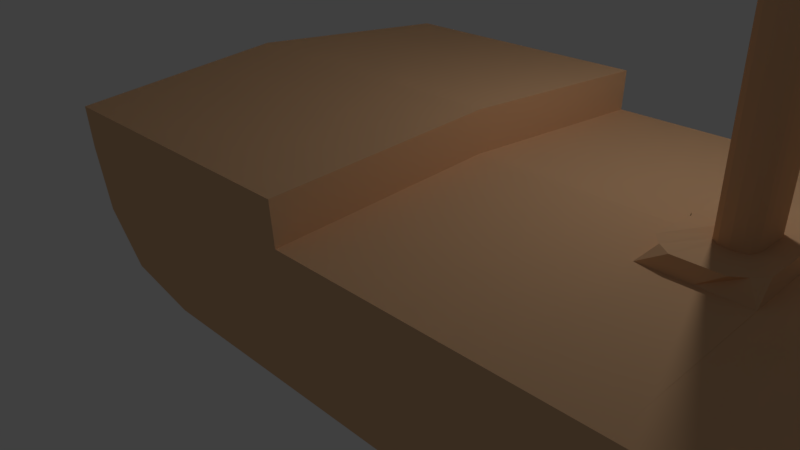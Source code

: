# Source: boat2.blend  (saved by Blender 2.77.0; exported with 4.5.12 LTS)
import bpy
from mathutils import Matrix  # noqa: F401  (used for matrix-valued properties, if any)

bpy.ops.wm.read_factory_settings(use_empty=True)
scene = bpy.context.scene
scene.name = 'Scene'

# ---- collections
col_collection_1 = bpy.data.collections.new('Collection 1'); scene.collection.children.link(col_collection_1)

# ---- materials (node trees are filled in below, after node groups)
mat_material = bpy.data.materials.new('Material')
mat_material.alpha_threshold = 0.0
mat_material.use_transparent_shadow = False
mat_material.diffuse_color = (0.8, 0.4902, 0.2739, 1.0)
mat_material.roughness = 0.5
mat_material.line_color = (0.0, 0.0, 0.0, 1.0)

# ---- material node trees

# ---- world
world_world = bpy.data.worlds.new('World'); scene.world = world_world
world_world.color = (0.05088, 0.05088, 0.05088)
world_world.use_sun_shadow = False
world_world.sun_shadow_jitter_overblur = 0.0
world_world.cycles.sampling_method = 'MANUAL'

# ---- cameras
cam_camera = bpy.data.cameras.new('Camera')
cam_camera.clip_end = 100.0
cam_camera.lens = 35.0
cam_camera.sensor_width = 32.0
cam_camera.sensor_height = 18.0
cam_camera.ortho_scale = 7.314
cam_camera.dof.focus_distance = 0.0
cam_camera.dof.aperture_fstop = 128.0

# ---- lights
light_lamp = bpy.data.lights.new('Lamp', 'POINT')
light_lamp.transmission_factor = 0.0
light_lamp.cutoff_distance = 30.0
light_lamp.energy = 100.0
light_lamp.shadow_buffer_clip_start = 1.001
light_lamp.shadow_soft_size = 0.1
light_lamp.shadow_maximum_resolution = 0.006
light_lamp.use_absolute_resolution = True

# ---- meshes
me_cube = bpy.data.meshes.new('Cube')
me_cube.from_pydata([(1.74, 0.9281, -1.755), (-1.74, 0.6576, -1.755), (1.74, 2.663, 1.724), (-1.74, 2.663, 1.724), (1.74, 0.0, -1.755), (-1.822, 0.0, -1.751), (1.74, 0.0, 1.876), (-2.011, 0.0, 1.886), (1.74, 1.839, -0.8246), (1.74, 2.336, 0.04514), (1.74, 2.575, 0.9149), (-1.74, 1.839, -0.8246), (-1.74, 2.336, 0.04514), (-1.74, 2.575, 0.9149), (-1.961, 0.0, 0.9132), (-1.915, 0.0, 0.04516), (-1.87, 0.0, -0.8229), (10.57, 2.575, 0.9149), (8.331, 0.9281, -1.755), (11.08, 2.663, 1.724), (7.274, 2.575, 0.9149), (7.274, 2.663, 1.724), (7.274, 0.9281, -1.755), (7.274, 0.0, -1.755), (7.274, 0.0, 1.876), (-2.011, 0.0, 2.381), (7.274, 1.839, -0.8246), (7.274, 2.336, 0.04514), (-1.739, 2.692, 2.219), (1.74, 2.692, 2.219), (9.858, 0.0, -1.755), (13.28, 0.0, 1.876), (10.86, 0.0, -0.8246), (9.399, 1.839, -0.8246), (10.1, 2.336, 0.04514), (12.45, 0.0, 0.9149), (11.61, 0.0, 0.04514), (1.74, 0.0, 2.372), (4.163, 2.336, 0.04514), (5.239, 2.336, 0.04514), (4.163, 1.839, -0.8246), (5.239, 1.839, -0.8246), (5.239, 0.0, -1.755), (4.163, 0.0, -1.755), (5.239, 0.9281, -1.755), (4.163, 0.9281, -1.755), (5.239, 2.575, 0.9149), (4.163, 2.575, 0.9149), (4.163, 2.663, 1.724), (5.239, 2.663, 1.724), (4.163, 0.0, 1.876), (5.239, 0.0, 1.876), (4.163, 2.336, 0.04514), (5.239, 2.336, 0.04514), (4.163, 1.839, -0.8246), (5.239, 1.839, -0.8246), (5.239, 0.0, -1.755), (4.163, 0.0, -1.755), (5.239, 0.9281, -1.755), (4.163, 0.9281, -1.755), (5.239, 2.575, 0.9149), (4.163, 2.575, 0.9149), (4.163, 2.663, 1.724), (5.239, 2.663, 1.724), (4.163, 0.0, 1.876), (5.239, 0.0, 1.876), (4.163, 2.661, 1.724), (5.239, 2.661, 1.724), (4.163, 0.0, 1.879), (5.239, 0.0, 1.879), (4.163, 0.7863, 1.834), (5.239, 0.7863, 1.834), (4.701, 0.7863, 1.834), (5.239, 0.0, 1.879), (4.163, 0.0, 1.879), (4.163, 0.7863, 1.834), (5.239, 0.0, 1.879), (5.239, 0.0, 1.879), (5.239, 0.7863, 1.834), (4.701, 0.7863, 1.834), (4.213, 0.0, 2.034), (4.306, 0.6603, 2.007), (5.213, 0.0, 2.041), (5.213, 0.0, 2.041), (5.09, 0.6697, 2.011), (4.707, 0.7619, 2.007), (4.2, 0.5503, 2.024), (5.217, 0.218, 2.024), (4.96, 0.7619, 2.007), (4.454, 0.7619, 2.007), (6.963, 0.4534, -1.755), (7.329, 1.301, 1.802), (9.097, 0.4534, -1.755), (12.69, 1.301, 1.802), (10.3, 0.8983, -0.8246), (11.14, 1.141, 0.04514), (11.91, 1.258, 0.9149), (5.241, 1.301, 1.802), (5.213, 0.5509, 2.024), (4.213, 0.0, 2.007), (4.547, 0.2394, 1.989), (4.962, 0.0, 2.014), (4.893, 0.2742, 1.983), (4.731, 0.308, 1.984), (4.513, 0.1623, 2.0), (4.955, 0.1524, 2.001), (4.833, 0.2947, 1.98), (4.619, 0.2906, 1.979), (4.935, 0.2237, 1.994), (4.504, 0.0, 2.02), (4.588, 0.2616, 3.507), (5.003, 0.0, 3.532), (4.934, 0.2964, 3.501), (4.772, 0.3302, 3.502), (4.554, 0.1845, 3.518), (4.996, 0.1745, 3.519), (4.874, 0.3169, 3.498), (4.66, 0.3128, 3.497), (4.976, 0.2458, 3.512), (4.545, 0.0, 3.538), (4.588, 0.2616, 3.507), (5.003, 0.0, 3.532), (4.934, 0.2964, 3.501), (4.772, 0.3302, 3.502), (4.554, 0.1845, 3.518), (4.996, 0.1745, 3.519), (4.874, 0.3169, 3.498), (4.66, 0.3128, 3.497), (4.976, 0.2458, 3.512), (4.545, 0.0, 3.538), (4.629, 0.2664, 5.113), (5.044, 0.0, 5.138), (4.975, 0.3012, 5.107), (4.813, 0.335, 5.108), (4.594, 0.1893, 5.124), (5.036, 0.1794, 5.125), (4.915, 0.3217, 5.104), (4.7, 0.3177, 5.103), (5.016, 0.2507, 5.117), (4.586, 0.0, 5.144), (4.68, 0.2755, 6.839), (5.095, 0.0, 6.864), (5.026, 0.3103, 6.833), (4.646, 0.1984, 6.85), (5.088, 0.1884, 6.851), (4.983, 0.3308, 6.83), (4.743, 0.3296, 6.824), (5.068, 0.2597, 6.844), (4.637, 0.0, 6.87), (4.747, 0.2686, 9.223), (5.162, 0.0, 9.248), (5.093, 0.3034, 9.217), (4.931, 0.3372, 9.218), (4.713, 0.1915, 9.234), (5.154, 0.1816, 9.235), (5.033, 0.3239, 9.214), (4.818, 0.3198, 9.213), (5.134, 0.2529, 9.228), (4.704, 0.0, 9.254), (4.686, 0.2749, 7.034), (4.643, 0.0, 7.065), (4.651, 0.1978, 7.046), (4.869, 0.3351, 7.049), (4.971, 0.3327, 7.02), (5.031, 0.3097, 7.028), (4.757, 0.3293, 7.017), (5.073, 0.2592, 7.039), (5.093, 0.1879, 7.046), (5.101, 0.0, 7.059), (4.746, 0.3257, 6.642), (4.64, 0.1974, 6.663), (4.674, 0.2745, 6.652), (5.062, 0.2588, 6.656), (5.082, 0.1875, 6.664), (5.09, 0.0, 6.677), (5.02, 0.3093, 6.646), (4.632, 0.0, 6.683), (4.859, 0.3504, 6.63), (4.96, 0.3298, 6.643), (4.703, 3.666, 6.842), (4.863, 3.689, 6.852), (5.018, 3.668, 6.849), (4.856, 3.699, 6.648), (5.003, 3.671, 7.038), (4.722, 3.665, 7.035), (4.87, 3.674, 7.067), (4.708, 3.659, 6.66), (4.989, 3.666, 6.662), (7.329, 1.301, 1.802), (7.274, 0.0, 1.876), (13.28, 0.0, 1.876), (12.69, 1.301, 1.802)], [(51, 65), (82, 76)], [(14, 7, 3, 13), (8, 0, 1, 11), (41, 39, 27, 26), (6, 2, 29, 37), (0, 4, 5, 1), (42, 44, 22, 90, 23), (44, 41, 26, 22), (46, 49, 21, 20), (2, 10, 13, 3), (10, 9, 12, 13), (9, 8, 11, 12), (5, 16, 11, 1), (16, 15, 12, 11), (15, 14, 13, 12), (22, 26, 33, 18), (20, 21, 19, 17), (27, 20, 17, 34), (93, 91, 188, 191), (97, 51, 24, 91), (39, 46, 20, 27), (96, 93, 31, 35), (92, 94, 32, 30), (94, 95, 36, 32), (95, 96, 35, 36), (90, 22, 18, 92), (26, 27, 34, 33), (29, 28, 25, 37), (3, 7, 25, 28), (2, 3, 28, 29), (9, 10, 47, 38), (38, 47, 46, 39), (2, 6, 50, 48), (49, 48, 66, 67), (10, 2, 48, 47), (47, 48, 49, 46), (0, 8, 40, 45), (45, 40, 41, 44), (4, 0, 45, 43), (43, 45, 44, 42), (8, 9, 38, 40), (40, 38, 39, 41), (45, 40, 54, 59), (78, 79, 85, 88, 84), (40, 38, 52, 54), (38, 47, 61, 52), (44, 41, 55, 58), (47, 48, 62, 61), (41, 39, 53, 55), (39, 46, 60, 53), (43, 45, 59, 57), (46, 49, 63, 60), (48, 50, 64, 62), (42, 44, 58, 56), (72, 70, 75, 79), (48, 50, 68, 70, 66), (51, 97, 49, 67, 71, 73, 69), (66, 70, 72, 71, 67), (73, 71, 78, 77), (69, 73, 77, 76), (71, 72, 79, 78), (70, 68, 74, 75), (75, 74, 80, 99, 86, 81), (79, 75, 81, 89, 85), (77, 78, 84, 98, 87, 83), (23, 90, 92, 30), (34, 17, 96, 95), (33, 34, 95, 94), (18, 33, 94, 92), (17, 19, 93, 96), (49, 97, 91, 21), (21, 91, 93, 19), (86, 99, 109, 104), (89, 81, 100, 107), (85, 89, 107, 103), (83, 87, 105, 101), (98, 84, 102, 108), (87, 98, 108, 105), (88, 85, 103, 106), (84, 88, 106, 102), (81, 86, 104, 100), (106, 103, 113, 116), (111, 115, 125, 121), (102, 106, 116, 112), (107, 100, 110, 117), (103, 107, 117, 113), (100, 104, 114, 110), (105, 108, 118, 115), (101, 105, 115, 111), (108, 102, 112, 118), (104, 109, 119, 114), (122, 126, 136, 132), (118, 112, 122, 128), (114, 119, 129, 124), (116, 113, 123, 126), (112, 116, 126, 122), (117, 110, 120, 127), (113, 117, 127, 123), (110, 114, 124, 120), (115, 118, 128, 125), (171, 170, 143, 140), (127, 120, 130, 137), (123, 127, 137, 133), (120, 124, 134, 130), (125, 128, 138, 135), (121, 125, 135, 131), (128, 122, 132, 138), (124, 129, 139, 134), (126, 123, 133, 136), (161, 160, 158, 153), (173, 172, 147, 144), (174, 173, 144, 141), (172, 175, 142, 147), (170, 176, 148, 143), (145, 178, 187, 181), (175, 178, 145, 142), (169, 171, 140, 146), (169, 146, 179, 186), (149, 153, 158, 150, 154, 157, 151, 155, 152, 156), (163, 162, 152, 155), (164, 163, 155, 151), (165, 159, 149, 156), (162, 165, 156, 152), (159, 161, 153, 149), (167, 166, 157, 154), (168, 167, 154, 150), (166, 164, 151, 157), (147, 142, 164, 166), (141, 144, 167, 168), (144, 147, 166, 167), (140, 143, 161, 159), (178, 177, 182, 187), (146, 140, 159, 165), (142, 145, 163, 164), (165, 162, 185, 184), (143, 148, 160, 161), (133, 137, 169, 177), (137, 130, 171, 169), (132, 136, 178, 175), (136, 133, 177, 178), (134, 139, 176, 170), (138, 132, 175, 172), (131, 135, 173, 174), (135, 138, 172, 173), (130, 134, 170, 171), (187, 182, 180, 181), (182, 186, 179, 180), (180, 179, 184, 185), (181, 180, 185, 183), (162, 163, 183, 185), (177, 169, 186, 182), (146, 165, 184, 179), (163, 145, 181, 183), (188, 189, 190, 191), (31, 93, 191, 190), (91, 24, 189, 188)])
me_cube.materials.append(mat_material)
me_cube.use_remesh_preserve_volume = False
me_cube.use_remesh_preserve_attributes = False
me_cube.use_mirror_vertex_groups = False
me_cube.update()

# ---- objects
ob_cube = bpy.data.objects.new('Cube', me_cube)
ob_lamp = bpy.data.objects.new('Lamp', light_lamp)
ob_camera = bpy.data.objects.new('Camera', cam_camera)

# ---- transforms, parenting, visibility, modifiers, constraints
ob_cube.location = (0.0, 0.0, 0.0)
ob_cube.lock_rotations_4d = False
ob_cube.empty_display_type = 'ARROWS'
ob_cube.lineart.crease_threshold = 0.0
_m = ob_cube.modifiers.new('Mirror', 'MIRROR')
_m.use_axis = (False, True, False)
_m.use_clip = True
ob_lamp.location = (4.076, 1.005, 5.904)
ob_lamp.rotation_euler = (0.6503, 0.05522, 1.866)
ob_lamp.lock_rotations_4d = False
ob_lamp.empty_display_type = 'ARROWS'
ob_lamp.color = (0.0, 0.0, 0.0, 0.0)
ob_lamp.lineart.crease_threshold = 0.0
ob_camera.location = (7.481, -6.508, 5.344)
ob_camera.rotation_euler = (1.109, 0.01082, 0.8149)
ob_camera.lock_rotations_4d = False
ob_camera.empty_display_type = 'ARROWS'
ob_camera.color = (0.0, 0.0, 0.0, 0.0)
ob_camera.display_type = 'WIRE'
ob_camera.lineart.crease_threshold = 0.0

# ---- collection membership
col_collection_1.objects.link(ob_cube)
col_collection_1.objects.link(ob_lamp)
col_collection_1.objects.link(ob_camera)

# ---- scene / render settings (as saved in the file)
scene.camera = ob_camera
scene.frame_start = 1; scene.frame_end = 250; scene.frame_set(1)
scene.render.engine = 'BLENDER_EEVEE_NEXT'
scene.render.resolution_percentage = 50
scene.render.dither_intensity = 0.0
scene.cycles.use_denoising = False
scene.cycles.samples = 128
scene.cycles.sampling_pattern = 'TABULATED_SOBOL'
scene.cycles.light_sampling_threshold = 0.0
scene.cycles.use_adaptive_sampling = False
scene.cycles.use_light_tree = False
scene.cycles.blur_glossy = 0.0
scene.cycles.sample_clamp_indirect = 0.0
scene.view_settings.view_transform = 'Standard'
bpy.context.view_layer.update()

